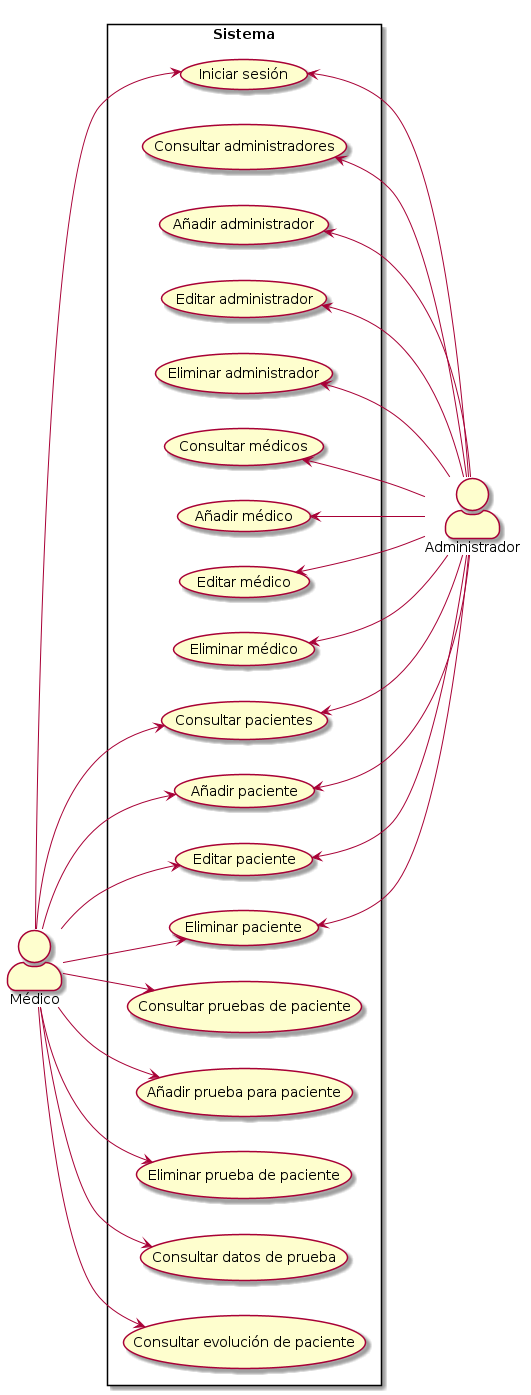

The diagram above was rendered by PlantUML. Its source (embedded in the PNG):
@startuml
skinparam actorStyle awesome
left to right direction
rectangle Sistema {
    usecase (Iniciar sesión)
    usecase (Consultar administradores)
    usecase (Añadir administrador)
    usecase (Editar administrador)
    usecase (Eliminar administrador)
    usecase (Consultar médicos)
    usecase (Añadir médico)
    usecase (Editar médico)
    usecase (Eliminar médico)
    usecase (Consultar pacientes)
    usecase (Añadir paciente)
    usecase (Editar paciente)
    usecase (Eliminar paciente)
    usecase (Consultar pruebas de paciente)
    usecase (Añadir prueba para paciente)
    usecase (Eliminar prueba de paciente)
    usecase (Consultar datos de prueba)
    usecase (Consultar evolución de paciente)
}

Médico --> (Iniciar sesión)
Médico --> (Consultar pacientes)
Médico --> (Añadir paciente)
Médico --> (Editar paciente)
Médico --> (Eliminar paciente)
Médico --> (Consultar pruebas de paciente)
Médico --> (Añadir prueba para paciente)
Médico --> (Eliminar prueba de paciente)
Médico --> (Consultar datos de prueba)
Médico --> (Consultar evolución de paciente)

(Iniciar sesión) <-- Administrador
(Consultar administradores) <-- Administrador
(Añadir administrador) <-- Administrador
(Editar administrador) <-- Administrador
(Eliminar administrador) <-- Administrador
(Consultar médicos) <-- Administrador
(Añadir médico) <-- Administrador
(Editar médico) <-- Administrador
(Eliminar médico) <-- Administrador
(Consultar pacientes) <-- Administrador
(Añadir paciente) <-- Administrador
(Editar paciente) <-- Administrador
(Eliminar paciente) <-- Administrador
@enduml